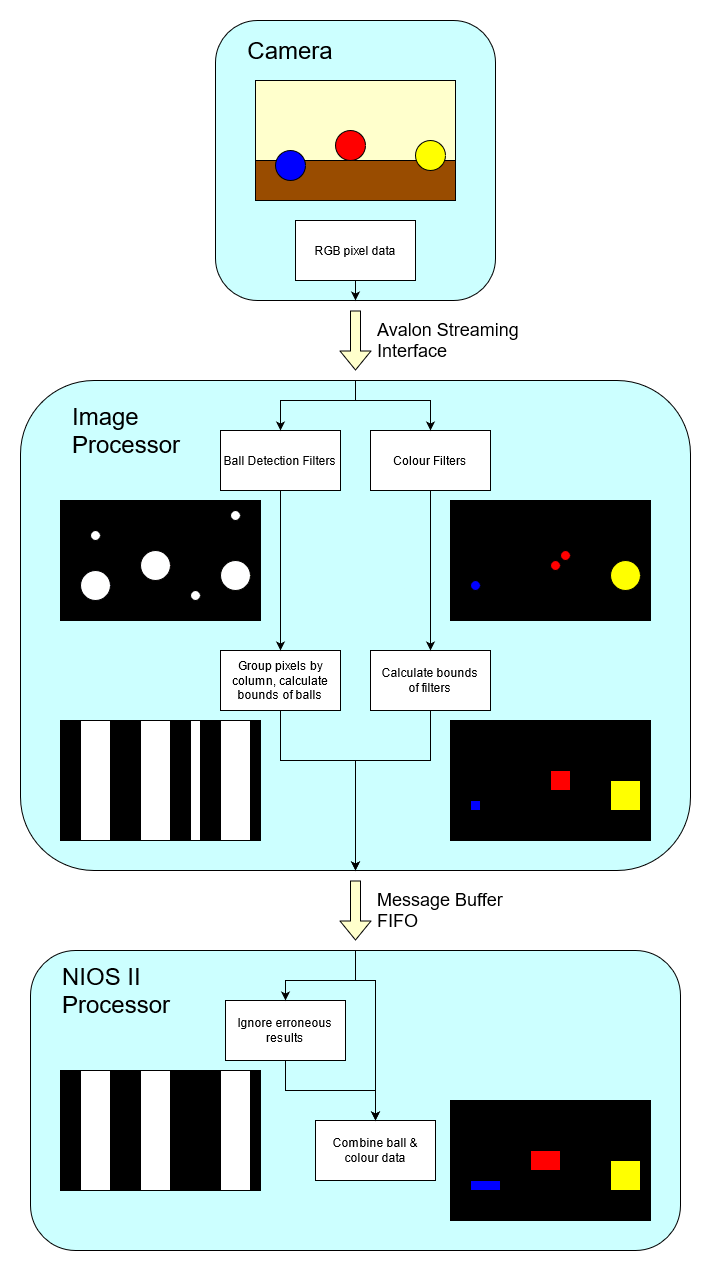

The diagram above was exported from draw.io. Its source (the exported page's mxGraphModel, read from the mxfile embedded in the PNG):
<mxGraphModel dx="1662" dy="780" grid="1" gridSize="10" guides="1" tooltips="1" connect="1" arrows="1" fold="1" page="1" pageScale="1" pageWidth="850" pageHeight="1100" math="0" shadow="0">
  <root>
    <mxCell id="0" />
    <mxCell id="1" parent="0" />
    <mxCell id="E-WpHWydpA4hqwZBS4MY-15" value="" style="group" parent="1" vertex="1" connectable="0">
      <mxGeometry x="425" y="300" width="170" height="60" as="geometry" />
    </mxCell>
    <mxCell id="E-WpHWydpA4hqwZBS4MY-5" value="" style="shape=flexArrow;endArrow=classic;html=1;fillColor=#FFFFCC;" parent="E-WpHWydpA4hqwZBS4MY-15" edge="1">
      <mxGeometry width="50" height="50" relative="1" as="geometry">
        <mxPoint as="sourcePoint" />
        <mxPoint y="60" as="targetPoint" />
      </mxGeometry>
    </mxCell>
    <mxCell id="E-WpHWydpA4hqwZBS4MY-6" value="&lt;div align=&quot;left&quot;&gt;&lt;font style=&quot;font-size: 18px&quot;&gt;Avalon Streaming Interface&lt;/font&gt;&lt;/div&gt;" style="text;html=1;strokeColor=none;fillColor=none;align=left;verticalAlign=middle;whiteSpace=wrap;rounded=0;" parent="E-WpHWydpA4hqwZBS4MY-15" vertex="1">
      <mxGeometry x="20" y="20" width="150" height="20" as="geometry" />
    </mxCell>
    <mxCell id="E-WpHWydpA4hqwZBS4MY-16" value="" style="group" parent="1" vertex="1" connectable="0">
      <mxGeometry x="285" y="10" width="280" height="280" as="geometry" />
    </mxCell>
    <mxCell id="E-WpHWydpA4hqwZBS4MY-1" value="" style="rounded=1;whiteSpace=wrap;html=1;fillColor=#CCFFFF;" parent="E-WpHWydpA4hqwZBS4MY-16" vertex="1">
      <mxGeometry width="280" height="280" as="geometry" />
    </mxCell>
    <mxCell id="E-WpHWydpA4hqwZBS4MY-17" style="edgeStyle=orthogonalEdgeStyle;rounded=0;orthogonalLoop=1;jettySize=auto;html=1;exitX=0.5;exitY=1;exitDx=0;exitDy=0;entryX=0.5;entryY=1;entryDx=0;entryDy=0;fillColor=#FFFFCC;" parent="E-WpHWydpA4hqwZBS4MY-16" source="i2mze4LXvJjgQYnVJTJd-1" target="E-WpHWydpA4hqwZBS4MY-1" edge="1">
      <mxGeometry relative="1" as="geometry" />
    </mxCell>
    <mxCell id="i2mze4LXvJjgQYnVJTJd-1" value="RGB pixel data" style="rounded=0;whiteSpace=wrap;html=1;" parent="E-WpHWydpA4hqwZBS4MY-16" vertex="1">
      <mxGeometry x="80" y="200" width="120" height="60" as="geometry" />
    </mxCell>
    <mxCell id="i2mze4LXvJjgQYnVJTJd-14" value="" style="group" parent="E-WpHWydpA4hqwZBS4MY-16" vertex="1" connectable="0">
      <mxGeometry x="40" y="60" width="200" height="120" as="geometry" />
    </mxCell>
    <mxCell id="i2mze4LXvJjgQYnVJTJd-9" value="" style="rounded=0;whiteSpace=wrap;html=1;fillColor=#994C00;" parent="i2mze4LXvJjgQYnVJTJd-14" vertex="1">
      <mxGeometry width="200" height="120" as="geometry" />
    </mxCell>
    <mxCell id="i2mze4LXvJjgQYnVJTJd-76" value="" style="rounded=0;whiteSpace=wrap;html=1;fillColor=#FFFFCC;" parent="i2mze4LXvJjgQYnVJTJd-14" vertex="1">
      <mxGeometry width="200" height="80" as="geometry" />
    </mxCell>
    <mxCell id="i2mze4LXvJjgQYnVJTJd-10" value="" style="ellipse;whiteSpace=wrap;html=1;aspect=fixed;fillColor=#0000FF;" parent="i2mze4LXvJjgQYnVJTJd-14" vertex="1">
      <mxGeometry x="20" y="70" width="30" height="30" as="geometry" />
    </mxCell>
    <mxCell id="i2mze4LXvJjgQYnVJTJd-11" value="" style="ellipse;whiteSpace=wrap;html=1;aspect=fixed;fillColor=#FF0000;" parent="i2mze4LXvJjgQYnVJTJd-14" vertex="1">
      <mxGeometry x="80" y="50" width="30" height="30" as="geometry" />
    </mxCell>
    <mxCell id="i2mze4LXvJjgQYnVJTJd-12" value="" style="ellipse;whiteSpace=wrap;html=1;aspect=fixed;fillColor=#FFFF00;" parent="i2mze4LXvJjgQYnVJTJd-14" vertex="1">
      <mxGeometry x="160" y="60" width="30" height="30" as="geometry" />
    </mxCell>
    <mxCell id="E-WpHWydpA4hqwZBS4MY-2" value="&lt;font style=&quot;font-size: 24px&quot;&gt;Camera&lt;/font&gt;" style="text;html=1;strokeColor=none;fillColor=none;align=center;verticalAlign=middle;whiteSpace=wrap;rounded=0;" parent="E-WpHWydpA4hqwZBS4MY-16" vertex="1">
      <mxGeometry x="15" y="20" width="120" height="20" as="geometry" />
    </mxCell>
    <mxCell id="E-WpHWydpA4hqwZBS4MY-23" value="" style="group" parent="1" vertex="1" connectable="0">
      <mxGeometry x="90" y="370" width="670" height="490" as="geometry" />
    </mxCell>
    <mxCell id="E-WpHWydpA4hqwZBS4MY-3" value="" style="rounded=1;whiteSpace=wrap;html=1;fillColor=#CCFFFF;" parent="E-WpHWydpA4hqwZBS4MY-23" vertex="1">
      <mxGeometry width="670" height="490" as="geometry" />
    </mxCell>
    <mxCell id="i2mze4LXvJjgQYnVJTJd-2" value="Ball Detection Filters" style="rounded=0;whiteSpace=wrap;html=1;" parent="E-WpHWydpA4hqwZBS4MY-23" vertex="1">
      <mxGeometry x="200" y="50" width="120" height="60" as="geometry" />
    </mxCell>
    <mxCell id="i2mze4LXvJjgQYnVJTJd-3" value="Colour Filters" style="rounded=0;whiteSpace=wrap;html=1;" parent="E-WpHWydpA4hqwZBS4MY-23" vertex="1">
      <mxGeometry x="350" y="50" width="120" height="60" as="geometry" />
    </mxCell>
    <mxCell id="i2mze4LXvJjgQYnVJTJd-15" value="" style="group" parent="E-WpHWydpA4hqwZBS4MY-23" vertex="1" connectable="0">
      <mxGeometry x="40" y="340" width="200" height="120" as="geometry" />
    </mxCell>
    <mxCell id="i2mze4LXvJjgQYnVJTJd-16" value="" style="rounded=0;whiteSpace=wrap;html=1;fillColor=#000000;" parent="i2mze4LXvJjgQYnVJTJd-15" vertex="1">
      <mxGeometry width="200" height="120" as="geometry" />
    </mxCell>
    <mxCell id="i2mze4LXvJjgQYnVJTJd-21" value="" style="rounded=0;whiteSpace=wrap;html=1;fillColor=#FFFFFF;" parent="i2mze4LXvJjgQYnVJTJd-15" vertex="1">
      <mxGeometry x="20" width="30" height="120" as="geometry" />
    </mxCell>
    <mxCell id="i2mze4LXvJjgQYnVJTJd-23" value="" style="rounded=0;whiteSpace=wrap;html=1;fillColor=#FFFFFF;" parent="i2mze4LXvJjgQYnVJTJd-15" vertex="1">
      <mxGeometry x="160" width="30" height="120" as="geometry" />
    </mxCell>
    <mxCell id="i2mze4LXvJjgQYnVJTJd-22" value="" style="rounded=0;whiteSpace=wrap;html=1;fillColor=#FFFFFF;" parent="i2mze4LXvJjgQYnVJTJd-15" vertex="1">
      <mxGeometry x="80" width="30" height="120" as="geometry" />
    </mxCell>
    <mxCell id="i2mze4LXvJjgQYnVJTJd-64" value="" style="rounded=0;whiteSpace=wrap;html=1;fillColor=#FFFFFF;" parent="i2mze4LXvJjgQYnVJTJd-15" vertex="1">
      <mxGeometry x="130" width="10" height="120" as="geometry" />
    </mxCell>
    <mxCell id="i2mze4LXvJjgQYnVJTJd-38" value="" style="group" parent="E-WpHWydpA4hqwZBS4MY-23" vertex="1" connectable="0">
      <mxGeometry x="40" y="120" width="200" height="120" as="geometry" />
    </mxCell>
    <mxCell id="i2mze4LXvJjgQYnVJTJd-39" value="" style="rounded=0;whiteSpace=wrap;html=1;fillColor=#000000;" parent="i2mze4LXvJjgQYnVJTJd-38" vertex="1">
      <mxGeometry width="200" height="120" as="geometry" />
    </mxCell>
    <mxCell id="i2mze4LXvJjgQYnVJTJd-40" value="" style="ellipse;whiteSpace=wrap;html=1;aspect=fixed;fillColor=#0000FF;" parent="i2mze4LXvJjgQYnVJTJd-38" vertex="1">
      <mxGeometry x="20" y="70" width="30" height="30" as="geometry" />
    </mxCell>
    <mxCell id="i2mze4LXvJjgQYnVJTJd-41" value="" style="ellipse;whiteSpace=wrap;html=1;aspect=fixed;fillColor=#FF0000;" parent="i2mze4LXvJjgQYnVJTJd-38" vertex="1">
      <mxGeometry x="80" y="50" width="30" height="30" as="geometry" />
    </mxCell>
    <mxCell id="i2mze4LXvJjgQYnVJTJd-42" value="" style="ellipse;whiteSpace=wrap;html=1;aspect=fixed;fillColor=#FFFF00;" parent="i2mze4LXvJjgQYnVJTJd-38" vertex="1">
      <mxGeometry x="160" y="60" width="30" height="30" as="geometry" />
    </mxCell>
    <mxCell id="i2mze4LXvJjgQYnVJTJd-54" value="" style="ellipse;whiteSpace=wrap;html=1;aspect=fixed;fillColor=#FFFFFF;" parent="i2mze4LXvJjgQYnVJTJd-38" vertex="1">
      <mxGeometry x="20" y="70" width="30" height="30" as="geometry" />
    </mxCell>
    <mxCell id="i2mze4LXvJjgQYnVJTJd-55" value="" style="ellipse;whiteSpace=wrap;html=1;aspect=fixed;fillColor=#FFFFFF;" parent="i2mze4LXvJjgQYnVJTJd-38" vertex="1">
      <mxGeometry x="80" y="50" width="30" height="30" as="geometry" />
    </mxCell>
    <mxCell id="i2mze4LXvJjgQYnVJTJd-56" value="" style="ellipse;whiteSpace=wrap;html=1;aspect=fixed;fillColor=#FFFFFF;" parent="i2mze4LXvJjgQYnVJTJd-38" vertex="1">
      <mxGeometry x="160" y="60" width="30" height="30" as="geometry" />
    </mxCell>
    <mxCell id="i2mze4LXvJjgQYnVJTJd-57" value="" style="ellipse;whiteSpace=wrap;html=1;aspect=fixed;fillColor=#FFFFFF;" parent="i2mze4LXvJjgQYnVJTJd-38" vertex="1">
      <mxGeometry x="170" y="10" width="10" height="10" as="geometry" />
    </mxCell>
    <mxCell id="i2mze4LXvJjgQYnVJTJd-58" value="" style="ellipse;whiteSpace=wrap;html=1;aspect=fixed;fillColor=#FFFFFF;" parent="i2mze4LXvJjgQYnVJTJd-38" vertex="1">
      <mxGeometry x="130" y="90" width="10" height="10" as="geometry" />
    </mxCell>
    <mxCell id="i2mze4LXvJjgQYnVJTJd-59" value="" style="ellipse;whiteSpace=wrap;html=1;aspect=fixed;fillColor=#FFFFFF;" parent="i2mze4LXvJjgQYnVJTJd-38" vertex="1">
      <mxGeometry x="30" y="30" width="10" height="10" as="geometry" />
    </mxCell>
    <mxCell id="i2mze4LXvJjgQYnVJTJd-43" value="" style="group" parent="E-WpHWydpA4hqwZBS4MY-23" vertex="1" connectable="0">
      <mxGeometry x="430" y="120" width="200" height="120" as="geometry" />
    </mxCell>
    <mxCell id="i2mze4LXvJjgQYnVJTJd-44" value="" style="rounded=0;whiteSpace=wrap;html=1;fillColor=#000000;" parent="i2mze4LXvJjgQYnVJTJd-43" vertex="1">
      <mxGeometry width="200" height="120" as="geometry" />
    </mxCell>
    <mxCell id="i2mze4LXvJjgQYnVJTJd-45" value="" style="ellipse;whiteSpace=wrap;html=1;aspect=fixed;fillColor=#0000FF;" parent="i2mze4LXvJjgQYnVJTJd-43" vertex="1">
      <mxGeometry x="20" y="80" width="10" height="10" as="geometry" />
    </mxCell>
    <mxCell id="i2mze4LXvJjgQYnVJTJd-46" value="" style="ellipse;whiteSpace=wrap;html=1;aspect=fixed;fillColor=#FF0000;" parent="i2mze4LXvJjgQYnVJTJd-43" vertex="1">
      <mxGeometry x="100" y="60" width="10" height="10" as="geometry" />
    </mxCell>
    <mxCell id="i2mze4LXvJjgQYnVJTJd-47" value="" style="ellipse;whiteSpace=wrap;html=1;aspect=fixed;fillColor=#FFFF00;" parent="i2mze4LXvJjgQYnVJTJd-43" vertex="1">
      <mxGeometry x="160" y="60" width="30" height="30" as="geometry" />
    </mxCell>
    <mxCell id="wjJBzl119zayheomQpEH-1" value="" style="ellipse;whiteSpace=wrap;html=1;aspect=fixed;fillColor=#FF0000;" parent="i2mze4LXvJjgQYnVJTJd-43" vertex="1">
      <mxGeometry x="110" y="50" width="10" height="10" as="geometry" />
    </mxCell>
    <mxCell id="i2mze4LXvJjgQYnVJTJd-88" value="" style="group" parent="E-WpHWydpA4hqwZBS4MY-23" vertex="1" connectable="0">
      <mxGeometry x="430" y="340" width="200" height="120" as="geometry" />
    </mxCell>
    <mxCell id="i2mze4LXvJjgQYnVJTJd-66" value="" style="rounded=0;whiteSpace=wrap;html=1;fillColor=#000000;" parent="i2mze4LXvJjgQYnVJTJd-88" vertex="1">
      <mxGeometry width="200" height="120" as="geometry" />
    </mxCell>
    <mxCell id="i2mze4LXvJjgQYnVJTJd-31" value="" style="whiteSpace=wrap;html=1;aspect=fixed;fillColor=#FF0000;" parent="i2mze4LXvJjgQYnVJTJd-88" vertex="1">
      <mxGeometry x="100" y="50" width="20" height="20" as="geometry" />
    </mxCell>
    <mxCell id="i2mze4LXvJjgQYnVJTJd-32" value="" style="whiteSpace=wrap;html=1;aspect=fixed;fillColor=#0000FF;" parent="i2mze4LXvJjgQYnVJTJd-88" vertex="1">
      <mxGeometry x="20" y="80" width="10" height="10" as="geometry" />
    </mxCell>
    <mxCell id="i2mze4LXvJjgQYnVJTJd-30" value="" style="whiteSpace=wrap;html=1;aspect=fixed;fillColor=#FFFF00;" parent="i2mze4LXvJjgQYnVJTJd-88" vertex="1">
      <mxGeometry x="160" y="60" width="30" height="30" as="geometry" />
    </mxCell>
    <mxCell id="E-WpHWydpA4hqwZBS4MY-4" value="&lt;div align=&quot;left&quot;&gt;&lt;font style=&quot;font-size: 24px&quot;&gt;Image Processor&lt;/font&gt;&lt;/div&gt;" style="text;html=1;strokeColor=none;fillColor=none;align=left;verticalAlign=middle;whiteSpace=wrap;rounded=0;" parent="E-WpHWydpA4hqwZBS4MY-23" vertex="1">
      <mxGeometry x="50" y="40" width="130" height="20" as="geometry" />
    </mxCell>
    <mxCell id="E-WpHWydpA4hqwZBS4MY-8" value="Group pixels by column, calculate bounds of balls" style="rounded=0;whiteSpace=wrap;html=1;fillColor=#FFFFFF;" parent="E-WpHWydpA4hqwZBS4MY-23" vertex="1">
      <mxGeometry x="200" y="270" width="120" height="60" as="geometry" />
    </mxCell>
    <mxCell id="E-WpHWydpA4hqwZBS4MY-9" value="&lt;div&gt;Calculate bounds&lt;/div&gt;&lt;div&gt;of filters&lt;/div&gt;" style="rounded=0;whiteSpace=wrap;html=1;fillColor=#FFFFFF;" parent="E-WpHWydpA4hqwZBS4MY-23" vertex="1">
      <mxGeometry x="350" y="270" width="120" height="60" as="geometry" />
    </mxCell>
    <mxCell id="E-WpHWydpA4hqwZBS4MY-19" style="edgeStyle=orthogonalEdgeStyle;rounded=0;orthogonalLoop=1;jettySize=auto;html=1;exitX=0.5;exitY=0;exitDx=0;exitDy=0;entryX=0.5;entryY=0;entryDx=0;entryDy=0;fillColor=#FFFFCC;" parent="E-WpHWydpA4hqwZBS4MY-23" source="E-WpHWydpA4hqwZBS4MY-3" target="i2mze4LXvJjgQYnVJTJd-2" edge="1">
      <mxGeometry relative="1" as="geometry">
        <Array as="points">
          <mxPoint x="335" y="20" />
          <mxPoint x="260" y="20" />
        </Array>
      </mxGeometry>
    </mxCell>
    <mxCell id="E-WpHWydpA4hqwZBS4MY-18" style="edgeStyle=orthogonalEdgeStyle;rounded=0;orthogonalLoop=1;jettySize=auto;html=1;exitX=0.5;exitY=0;exitDx=0;exitDy=0;entryX=0.5;entryY=0;entryDx=0;entryDy=0;fillColor=#FFFFCC;" parent="E-WpHWydpA4hqwZBS4MY-23" source="E-WpHWydpA4hqwZBS4MY-3" target="i2mze4LXvJjgQYnVJTJd-3" edge="1">
      <mxGeometry relative="1" as="geometry">
        <Array as="points">
          <mxPoint x="335" y="20" />
          <mxPoint x="410" y="20" />
        </Array>
      </mxGeometry>
    </mxCell>
    <mxCell id="E-WpHWydpA4hqwZBS4MY-12" style="edgeStyle=orthogonalEdgeStyle;rounded=0;orthogonalLoop=1;jettySize=auto;html=1;exitX=0.5;exitY=1;exitDx=0;exitDy=0;entryX=0.5;entryY=0;entryDx=0;entryDy=0;fillColor=#FFFFCC;" parent="E-WpHWydpA4hqwZBS4MY-23" source="i2mze4LXvJjgQYnVJTJd-2" target="E-WpHWydpA4hqwZBS4MY-8" edge="1">
      <mxGeometry relative="1" as="geometry" />
    </mxCell>
    <mxCell id="E-WpHWydpA4hqwZBS4MY-22" style="edgeStyle=orthogonalEdgeStyle;rounded=0;orthogonalLoop=1;jettySize=auto;html=1;exitX=0.5;exitY=1;exitDx=0;exitDy=0;entryX=0.5;entryY=1;entryDx=0;entryDy=0;fillColor=#FFFFCC;" parent="E-WpHWydpA4hqwZBS4MY-23" source="E-WpHWydpA4hqwZBS4MY-8" target="E-WpHWydpA4hqwZBS4MY-3" edge="1">
      <mxGeometry relative="1" as="geometry">
        <Array as="points">
          <mxPoint x="260" y="380" />
          <mxPoint x="335" y="380" />
        </Array>
      </mxGeometry>
    </mxCell>
    <mxCell id="E-WpHWydpA4hqwZBS4MY-10" style="edgeStyle=orthogonalEdgeStyle;rounded=0;orthogonalLoop=1;jettySize=auto;html=1;exitX=0.5;exitY=1;exitDx=0;exitDy=0;entryX=0.5;entryY=0;entryDx=0;entryDy=0;fillColor=#FFFFCC;" parent="E-WpHWydpA4hqwZBS4MY-23" source="i2mze4LXvJjgQYnVJTJd-3" target="E-WpHWydpA4hqwZBS4MY-9" edge="1">
      <mxGeometry relative="1" as="geometry" />
    </mxCell>
    <mxCell id="E-WpHWydpA4hqwZBS4MY-20" style="edgeStyle=orthogonalEdgeStyle;rounded=0;orthogonalLoop=1;jettySize=auto;html=1;exitX=0.5;exitY=1;exitDx=0;exitDy=0;entryX=0.5;entryY=1;entryDx=0;entryDy=0;fillColor=#FFFFCC;" parent="E-WpHWydpA4hqwZBS4MY-23" source="E-WpHWydpA4hqwZBS4MY-9" target="E-WpHWydpA4hqwZBS4MY-3" edge="1">
      <mxGeometry relative="1" as="geometry">
        <Array as="points">
          <mxPoint x="410" y="380" />
          <mxPoint x="335" y="380" />
        </Array>
      </mxGeometry>
    </mxCell>
    <mxCell id="E-WpHWydpA4hqwZBS4MY-24" value="" style="group" parent="1" vertex="1" connectable="0">
      <mxGeometry x="425" y="870" width="190" height="60" as="geometry" />
    </mxCell>
    <mxCell id="E-WpHWydpA4hqwZBS4MY-25" value="" style="shape=flexArrow;endArrow=classic;html=1;fillColor=#FFFFCC;" parent="E-WpHWydpA4hqwZBS4MY-24" edge="1">
      <mxGeometry width="50" height="50" relative="1" as="geometry">
        <mxPoint as="sourcePoint" />
        <mxPoint y="60" as="targetPoint" />
      </mxGeometry>
    </mxCell>
    <mxCell id="E-WpHWydpA4hqwZBS4MY-26" value="&lt;font style=&quot;font-size: 18px&quot;&gt;Message Buffer&lt;/font&gt; &lt;font style=&quot;font-size: 18px&quot;&gt;FIFO&lt;/font&gt;" style="text;html=1;strokeColor=none;fillColor=none;align=left;verticalAlign=middle;whiteSpace=wrap;rounded=0;" parent="E-WpHWydpA4hqwZBS4MY-24" vertex="1">
      <mxGeometry x="20" y="20" width="170" height="20" as="geometry" />
    </mxCell>
    <mxCell id="E-WpHWydpA4hqwZBS4MY-32" value="" style="group" parent="1" vertex="1" connectable="0">
      <mxGeometry x="100" y="940" width="650" height="300" as="geometry" />
    </mxCell>
    <mxCell id="E-WpHWydpA4hqwZBS4MY-27" value="" style="rounded=1;whiteSpace=wrap;html=1;fillColor=#CCFFFF;" parent="E-WpHWydpA4hqwZBS4MY-32" vertex="1">
      <mxGeometry width="650" height="300" as="geometry" />
    </mxCell>
    <mxCell id="i2mze4LXvJjgQYnVJTJd-70" value="Ignore erroneous results" style="rounded=0;whiteSpace=wrap;html=1;fillColor=#FFFFFF;" parent="E-WpHWydpA4hqwZBS4MY-32" vertex="1">
      <mxGeometry x="195" y="50" width="120" height="60" as="geometry" />
    </mxCell>
    <mxCell id="i2mze4LXvJjgQYnVJTJd-72" value="Combine ball &amp;amp; colour data" style="rounded=0;whiteSpace=wrap;html=1;fillColor=#FFFFFF;" parent="E-WpHWydpA4hqwZBS4MY-32" vertex="1">
      <mxGeometry x="285" y="170" width="120" height="60" as="geometry" />
    </mxCell>
    <mxCell id="i2mze4LXvJjgQYnVJTJd-77" value="" style="group" parent="E-WpHWydpA4hqwZBS4MY-32" vertex="1" connectable="0">
      <mxGeometry x="30" y="120" width="200" height="120" as="geometry" />
    </mxCell>
    <mxCell id="i2mze4LXvJjgQYnVJTJd-78" value="" style="rounded=0;whiteSpace=wrap;html=1;fillColor=#000000;" parent="i2mze4LXvJjgQYnVJTJd-77" vertex="1">
      <mxGeometry width="200" height="120" as="geometry" />
    </mxCell>
    <mxCell id="i2mze4LXvJjgQYnVJTJd-79" value="" style="rounded=0;whiteSpace=wrap;html=1;fillColor=#FFFFFF;" parent="i2mze4LXvJjgQYnVJTJd-77" vertex="1">
      <mxGeometry x="20" width="30" height="120" as="geometry" />
    </mxCell>
    <mxCell id="i2mze4LXvJjgQYnVJTJd-80" value="" style="rounded=0;whiteSpace=wrap;html=1;fillColor=#FFFFFF;" parent="i2mze4LXvJjgQYnVJTJd-77" vertex="1">
      <mxGeometry x="160" width="30" height="120" as="geometry" />
    </mxCell>
    <mxCell id="i2mze4LXvJjgQYnVJTJd-81" value="" style="rounded=0;whiteSpace=wrap;html=1;fillColor=#FFFFFF;" parent="i2mze4LXvJjgQYnVJTJd-77" vertex="1">
      <mxGeometry x="80" width="30" height="120" as="geometry" />
    </mxCell>
    <mxCell id="i2mze4LXvJjgQYnVJTJd-83" value="" style="group" parent="E-WpHWydpA4hqwZBS4MY-32" vertex="1" connectable="0">
      <mxGeometry x="420" y="150" width="200" height="120" as="geometry" />
    </mxCell>
    <mxCell id="i2mze4LXvJjgQYnVJTJd-84" value="" style="rounded=0;whiteSpace=wrap;html=1;fillColor=#000000;" parent="i2mze4LXvJjgQYnVJTJd-83" vertex="1">
      <mxGeometry width="200" height="120" as="geometry" />
    </mxCell>
    <mxCell id="i2mze4LXvJjgQYnVJTJd-85" value="" style="rounded=0;whiteSpace=wrap;html=1;fillColor=#0000FF;" parent="i2mze4LXvJjgQYnVJTJd-83" vertex="1">
      <mxGeometry x="20" y="80" width="30" height="10" as="geometry" />
    </mxCell>
    <mxCell id="i2mze4LXvJjgQYnVJTJd-86" value="" style="rounded=0;whiteSpace=wrap;html=1;fillColor=#FFFF00;" parent="i2mze4LXvJjgQYnVJTJd-83" vertex="1">
      <mxGeometry x="160" y="60" width="30" height="30" as="geometry" />
    </mxCell>
    <mxCell id="i2mze4LXvJjgQYnVJTJd-87" value="" style="rounded=0;whiteSpace=wrap;html=1;fillColor=#FF0000;" parent="i2mze4LXvJjgQYnVJTJd-83" vertex="1">
      <mxGeometry x="80" y="50" width="30" height="20" as="geometry" />
    </mxCell>
    <mxCell id="E-WpHWydpA4hqwZBS4MY-31" value="&lt;div align=&quot;left&quot;&gt;&lt;font style=&quot;font-size: 24px&quot;&gt;NIOS II Processor&lt;/font&gt;&lt;/div&gt;" style="text;html=1;strokeColor=none;fillColor=none;align=left;verticalAlign=middle;whiteSpace=wrap;rounded=0;" parent="E-WpHWydpA4hqwZBS4MY-32" vertex="1">
      <mxGeometry x="30" y="30" width="100" height="20" as="geometry" />
    </mxCell>
    <mxCell id="E-WpHWydpA4hqwZBS4MY-28" style="edgeStyle=orthogonalEdgeStyle;rounded=0;orthogonalLoop=1;jettySize=auto;html=1;exitX=0.5;exitY=0;exitDx=0;exitDy=0;entryX=0.5;entryY=0;entryDx=0;entryDy=0;fillColor=#FFFFCC;" parent="E-WpHWydpA4hqwZBS4MY-32" source="E-WpHWydpA4hqwZBS4MY-27" target="i2mze4LXvJjgQYnVJTJd-70" edge="1">
      <mxGeometry x="135" y="940" as="geometry">
        <Array as="points">
          <mxPoint x="325" y="30" />
          <mxPoint x="255" y="30" />
        </Array>
      </mxGeometry>
    </mxCell>
    <mxCell id="i2mze4LXvJjgQYnVJTJd-75" style="edgeStyle=orthogonalEdgeStyle;rounded=0;orthogonalLoop=1;jettySize=auto;html=1;exitX=0.5;exitY=1;exitDx=0;exitDy=0;entryX=0.5;entryY=0;entryDx=0;entryDy=0;" parent="E-WpHWydpA4hqwZBS4MY-32" source="i2mze4LXvJjgQYnVJTJd-70" target="i2mze4LXvJjgQYnVJTJd-72" edge="1">
      <mxGeometry x="135" y="940" as="geometry">
        <Array as="points">
          <mxPoint x="255" y="140" />
          <mxPoint x="345" y="140" />
        </Array>
      </mxGeometry>
    </mxCell>
    <mxCell id="E-WpHWydpA4hqwZBS4MY-29" style="edgeStyle=orthogonalEdgeStyle;rounded=0;orthogonalLoop=1;jettySize=auto;html=1;exitX=0.5;exitY=0;exitDx=0;exitDy=0;entryX=0.5;entryY=0;entryDx=0;entryDy=0;fillColor=#FFFFCC;" parent="E-WpHWydpA4hqwZBS4MY-32" source="E-WpHWydpA4hqwZBS4MY-27" target="i2mze4LXvJjgQYnVJTJd-72" edge="1">
      <mxGeometry x="135" y="940" as="geometry">
        <Array as="points">
          <mxPoint x="325" y="30" />
          <mxPoint x="345" y="30" />
        </Array>
      </mxGeometry>
    </mxCell>
  </root>
</mxGraphModel>